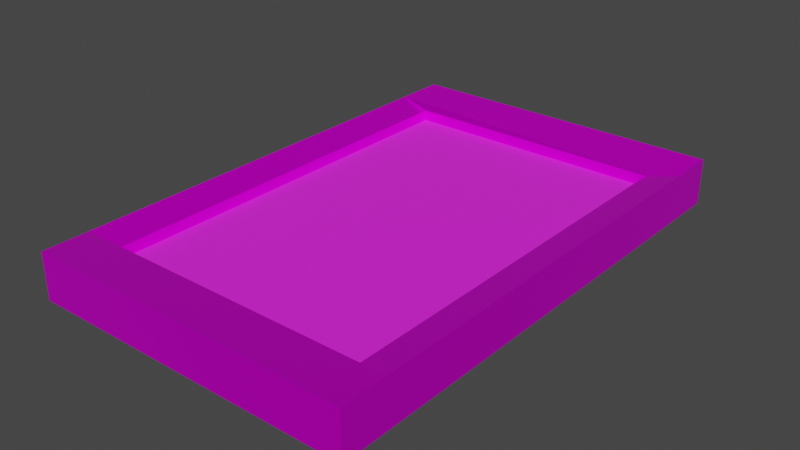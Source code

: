 # Source: platform.blend  (saved by Blender 2.82.7; exported with 4.5.12 LTS)
import bpy
from mathutils import Matrix  # noqa: F401  (used for matrix-valued properties, if any)

bpy.ops.wm.read_factory_settings(use_empty=True)
scene = bpy.context.scene
scene.name = 'Scene'

# ---- collections
col_collection = bpy.data.collections.new('Collection'); scene.collection.children.link(col_collection)

# ---- images (referenced by path relative to the original .blend; pixels are not part of the script)
import os
ASSET_DIR = os.environ.get("B2B_ASSET_DIR", "")  # directory of the original .blend (textures are referenced by path, not embedded)
HERE = os.path.dirname(os.path.abspath(__file__))  # packed textures are extracted next to this script under _unpacked/

def load_image(name, relpath, width, height, colorspace="sRGB"):
    """Load a texture the original file referenced (path relative to the .blend, or extracted next to this script)."""
    p = next((c for c in (os.path.join(HERE, relpath), os.path.join(ASSET_DIR, relpath)) if relpath and os.path.exists(c)), "")
    if p:
        img = bpy.data.images.load(p, check_existing=True)
        img.name = name
    else:  # same state as the original file: an image datablock whose file is absent (Cycles renders it pink)
        img = bpy.data.images.new(name, width, height)
        img.source = "FILE"
        img.filepath = "//" + (relpath or name)
    img.colorspace_settings.name = colorspace
    return img
img_metal_pitted_002_basecolor_png = load_image('Metal_Pitted_002_basecolor.png', 'Metal_Pitted_002_basecolor.png', 1024, 1024, 'sRGB')
img_metal_pitted_001_basecolor_jpg_001 = load_image('Metal_Pitted_001_basecolor.jpg.001', 'Metal_Pitted_001_basecolor.jpg', 1024, 1024, 'sRGB')

# ---- materials (node trees are filled in below, after node groups)
mat_material_002 = bpy.data.materials.new('Material.002')
mat_material_002.use_transparent_shadow = False
mat_material_003 = bpy.data.materials.new('Material.003')
mat_material_003.use_transparent_shadow = False

# ---- material node trees
mat_material_002.use_nodes = True; mat_material_002.node_tree.nodes.clear()
_N = mat_material_002.node_tree.nodes; _L = mat_material_002.node_tree.links
n0 = _N.new('ShaderNodeOutputMaterial'); n0.name = 'Material Output'; n0.location = (300, 300)
n1 = _N.new('ShaderNodeBsdfPrincipled'); n1.name = 'Principled BSDF'; n1.location = (10, 300)
n1.distribution = 'GGX'
n1.subsurface_method = 'BURLEY'
n1.inputs[1].default_value = 0.5583
n1.inputs[2].default_value = 0.2083
n1.inputs[3].default_value = 1.45
n1.inputs[13].default_value = 0.0
n1.inputs[27].default_value = (0.0, 0.0, 0.0, 1.0)
n1.inputs[28].default_value = 1.0
n2 = _N.new('ShaderNodeTexImage'); n2.name = 'Image Texture'; n2.location = (-280, 280)
n2.image = img_metal_pitted_002_basecolor_png
_L.new(n1.outputs[0], n0.inputs[0])
_L.new(n2.outputs[0], n1.inputs[0])
n0.is_active_output = True
mat_material_003.use_nodes = True; mat_material_003.node_tree.nodes.clear()
_N = mat_material_003.node_tree.nodes; _L = mat_material_003.node_tree.links
n0 = _N.new('ShaderNodeOutputMaterial'); n0.name = 'Material Output'; n0.location = (300, 300)
n1 = _N.new('ShaderNodeBsdfPrincipled'); n1.name = 'Principled BSDF'; n1.location = (10, 300)
n1.distribution = 'GGX'
n1.subsurface_method = 'BURLEY'
n1.inputs[1].default_value = 0.1583
n1.inputs[2].default_value = 1.0
n1.inputs[3].default_value = 1.45
n1.inputs[13].default_value = 1.0
n1.inputs[27].default_value = (0.0, 0.0, 0.0, 1.0)
n1.inputs[28].default_value = 1.0
n2 = _N.new('ShaderNodeTexImage'); n2.name = 'Image Texture'; n2.location = (-280, 280)
n2.image = img_metal_pitted_001_basecolor_jpg_001
_L.new(n1.outputs[0], n0.inputs[0])
_L.new(n2.outputs[0], n1.inputs[0])
n0.is_active_output = True

# ---- world
world_world = bpy.data.worlds.new('World'); scene.world = world_world
world_world.use_nodes = True; world_world.node_tree.nodes.clear()
_N = world_world.node_tree.nodes; _L = world_world.node_tree.links
n0 = _N.new('ShaderNodeOutputWorld'); n0.name = 'World Output'; n0.location = (300, 300)
n1 = _N.new('ShaderNodeBackground'); n1.name = 'Background'; n1.location = (10, 300)
n1.inputs[0].default_value = (0.05088, 0.05088, 0.05088, 1.0)
_L.new(n1.outputs[0], n0.inputs[0])
n0.is_active_output = True
world_world.color = (0.05088, 0.05088, 0.05088)
world_world.use_sun_shadow = False
world_world.sun_shadow_jitter_overblur = 0.0

# ---- meshes
me_cube_001 = bpy.data.meshes.new('Cube.001')
me_cube_001.from_pydata([(1.908, 2.983, 0.1259), (1.908, 2.983, -0.3086), (1.908, -2.957, 0.1259), (1.908, -2.957, -0.3086), (-1.892, 2.983, 0.1259), (-1.892, 2.983, -0.3086), (-1.892, -2.957, 0.1259), (-1.892, -2.957, -0.3086), (-1.892, 2.389, -0.3086), (1.908, 2.389, -0.3086), (-1.892, -2.422, -0.3086), (1.908, -2.422, -0.3086), (1.528, 2.983, -0.3086), (1.528, -2.957, -0.3086), (1.528, 2.389, -0.002484), (1.528, -2.422, -0.002484), (-1.55, 2.983, -0.3086), (-1.55, -2.957, -0.3086), (-1.55, 2.389, -0.002484), (-1.55, -2.422, -0.002484), (-1.55, -2.957, 0.2259), (-1.892, -2.957, 0.2259), (1.908, -2.422, 0.2259), (1.908, -2.957, 0.2259), (-1.892, 2.389, 0.2259), (-1.892, 2.983, 0.2259), (1.528, 2.983, 0.2259), (1.908, 2.983, 0.2259), (1.908, 2.389, 0.2259), (-1.892, -2.422, 0.2259), (1.528, 2.389, 0.1237), (1.528, -2.422, 0.1255), (1.528, -2.957, 0.2259), (-1.55, 2.983, 0.2259), (-1.55, 2.389, 0.1237), (-1.55, -2.422, 0.1255)], [], [(19, 18, 34, 35), (21, 24, 29), (34, 24, 29, 35), (28, 30, 31, 22), (35, 29, 21, 20, 32, 23, 22, 31), (33, 25, 24, 34, 30, 28, 27, 26), (18, 14, 30, 34), (15, 19, 35, 31), (0, 1, 12, 16, 5, 4, 25, 33, 26, 27), (14, 15, 31, 30), (2, 3, 11, 9, 1, 0, 27, 28, 22, 23), (6, 7, 17, 13, 3, 2, 23, 32, 20, 21), (11, 3, 13, 17, 7, 10, 8, 5, 16, 12, 1, 9), (4, 5, 8, 10, 7, 6, 21, 29, 24, 25)])
me_cube_001.polygons.foreach_set('use_smooth', [True] * 14)
_k = set([(0, 1), (0, 27), (1, 9), (1, 12), (2, 3), (2, 23), (3, 11), (3, 13), (4, 5), (4, 25), (5, 8), (5, 16), (6, 7), (6, 21), (7, 10), (7, 17), (8, 10), (9, 11), (12, 16), (13, 17), (14, 15), (14, 18), (14, 30), (15, 19), (15, 31), (18, 19), (18, 34), (19, 35), (20, 21), (20, 32), (21, 29), (22, 23), (22, 28), (22, 31), (23, 32), (24, 25), (24, 29), (24, 34), (25, 33), (26, 27), (26, 33), (27, 28), (28, 30), (29, 35), (30, 31), (30, 34), (31, 35), (34, 35)])
me_cube_001.attributes.new('sharp_edge', 'BOOLEAN', 'EDGE').data.foreach_set('value', [ (min(e.vertices), max(e.vertices)) in _k for e in me_cube_001.edges])
_uv = me_cube_001.uv_layers.new(name='UVMap')
_uv.uv.foreach_set('vector', [0.8525, 0.7275, 0.8525, 0.525, 0.8525, 0.525, 0.8525, 0.7275, 0.875, 0.75, 0.875, 0.525, 0.875, 0.7275, 0.8525, 0.525, 0.875, 0.525, 0.875, 0.7275, 0.8525, 0.7275, 0.625, 0.525, 0.65, 0.525, 0.65, 0.7275, 0.625, 0.7275, 0.8525, 0.7275, 0.875, 0.7275, 0.875, 0.75, 0.8525, 0.75, 0.65, 0.75, 0.625, 0.75, 0.625, 0.7275, 0.65, 0.7275, 0.8525, 0.5, 0.875, 0.5, 0.875, 0.525, 0.8525, 0.525, 0.65, 0.525, 0.625, 0.525, 0.625, 0.5, 0.65, 0.5, 0.8525, 0.525, 0.65, 0.525, 0.65, 0.525, 0.8525, 0.525, 0.65, 0.7275, 0.8525, 0.7275, 0.8525, 0.7275, 0.65, 0.7275, 0.625, 0.5, 0.375, 0.5, 0.375, 0.475, 0.375, 0.2725, 0.375, 0.25, 0.625, 0.25, 0.625, 0.25, 0.625, 0.2725, 0.625, 0.475, 0.625, 0.5, 0.65, 0.525, 0.65, 0.7275, 0.65, 0.7275, 0.65, 0.525, 0.625, 0.75, 0.375, 0.75, 0.375, 0.7275, 0.375, 0.525, 0.375, 0.5, 0.625, 0.5, 0.625, 0.5, 0.625, 0.525, 0.625, 0.7275, 0.625, 0.75, 0.625, 1.0, 0.375, 1.0, 0.375, 0.9775, 0.375, 0.775, 0.375, 0.75, 0.625, 0.75, 0.625, 0.75, 0.625, 0.775, 0.625, 0.9775, 0.625, 1.0, 0.375, 0.7275, 0.375, 0.75, 0.35, 0.75, 0.1475, 0.75, 0.125, 0.75, 0.125, 0.7275, 0.125, 0.525, 0.125, 0.5, 0.1475, 0.5, 0.35, 0.5, 0.375, 0.5, 0.375, 0.525, 0.625, 0.25, 0.375, 0.25, 0.375, 0.225, 0.375, 0.0225, 0.375, 0.0, 0.625, 0.0, 0.625, 0.0, 0.625, 0.0225, 0.625, 0.225, 0.625, 0.25])
me_cube_001.materials.append(mat_material_002)
me_cube_001.use_remesh_fix_poles = True
me_cube_001.use_remesh_preserve_attributes = False
me_cube_001.use_mirror_vertex_groups = False
me_cube_001.update()
me_cube_001.normals_split_custom_set([tuple(v) for v in zip(*[iter([1.0, 4.57e-09, 0.0, 1.0, 4.57e-09, 0.0, 1.0, 4.57e-09, 0.0, 1.0, 4.57e-09, 0.0, 1.0, 0.0, 0.0, 1.0, 0.0, 0.0, 1.0, 0.0, 0.0, 0.284, 0.0001858, 0.9588, 0.284, 0.0001858, 0.9588, 0.284, 0.0001858, 0.9588, 0.284, 0.0001858, 0.9588, -0.2576, 0.0001872, 0.9663, -0.2576, 0.0001872, 0.9663, -0.2576, 0.0001872, 0.9663, -0.2576, 0.0001872, 0.9663, 0.0, 0.1675, 0.9859, 0.0, 0.1675, 0.9859, 0.0, 0.1675, 0.9859, 0.0, 0.1675, 0.9859, 0.0, 0.1675, 0.9859, 0.0, 0.1675, 0.9859, 0.0, 0.1675, 0.9859, 0.0, 0.1675, 0.9859, 0.0, -0.1539, 0.9881, 0.0, -0.1539, 0.9881, 0.0, -0.1539, 0.9881, 0.0, -0.1539, 0.9881, 0.0, -0.1539, 0.9881, 0.0, -0.1539, 0.9881, 0.0, -0.1539, 0.9881, 0.0, -0.1539, 0.9881, 0.0, -1.0, 0.0, 0.0, -1.0, 0.0, 0.0, -1.0, 0.0, 0.0, -1.0, 0.0, 0.0, 1.0, 0.0, 0.0, 1.0, 0.0, 0.0, 1.0, 0.0, 0.0, 1.0, 0.0, 0.0, 1.0, 2.348e-07, 0.0, 1.0, 2.348e-07, 0.0, 1.0, 2.348e-07, 0.0, 1.0, 2.348e-07, 0.0, 1.0, 2.348e-07, 0.0, 1.0, 2.348e-07, 0.0, 1.0, 2.348e-07, 0.0, 1.0, 2.348e-07, 0.0, 1.0, 2.348e-07, 0.0, 1.0, 2.348e-07, -1.0, 1.028e-08, 0.0, -1.0, 1.028e-08, 0.0, -1.0, 1.028e-08, 0.0, -1.0, 1.028e-08, 0.0, 1.0, 1.408e-08, 0.0, 1.0, 1.408e-08, 0.0, 1.0, 1.408e-08, 0.0, 1.0, 1.408e-08, 0.0, 1.0, 1.408e-08, 0.0, 1.0, 1.408e-08, 0.0, 1.0, 1.408e-08, 0.0, 1.0, 1.408e-08, 0.0, 1.0, 1.408e-08, 0.0, 1.0, 1.408e-08, 0.0, 0.0, -1.0, 5.87e-08, 0.0, -1.0, 5.87e-08, 0.0, -1.0, 5.87e-08, 0.0, -1.0, 5.87e-08, 0.0, -1.0, 5.87e-08, 0.0, -1.0, 5.87e-08, 0.0, -1.0, 5.87e-08, 0.0, -1.0, 5.87e-08, 0.0, -1.0, 5.87e-08, 0.0, -1.0, 5.87e-08, 0.0, 0.0, -1.0, 0.0, 0.0, -1.0, 0.0, 0.0, -1.0, 0.0, 0.0, -1.0, 0.0, 0.0, -1.0, 0.0, 0.0, -1.0, 0.0, 0.0, -1.0, 0.0, 0.0, -1.0, 0.0, 0.0, -1.0, 0.0, 0.0, -1.0, 0.0, 0.0, -1.0, 0.0, 0.0, -1.0, -1.0, -1.408e-08, 0.0, -1.0, -1.408e-08, 0.0, -1.0, -1.408e-08, 0.0, -1.0, -1.408e-08, 0.0, -1.0, -1.408e-08, 0.0, -1.0, -1.408e-08, 0.0, -1.0, -1.408e-08, 0.0, -1.0, -1.408e-08, 0.0, -1.0, -1.408e-08, 0.0, -1.0, -1.408e-08, 0.0])] * 3)])
me_cube_002 = bpy.data.meshes.new('Cube.002')
me_cube_002.from_pydata([(1.528, 2.389, -0.002484), (1.528, -2.422, -0.002484), (-1.55, 2.389, -0.002484), (-1.55, -2.422, -0.002484)], [], [(0, 2, 3, 1)])
me_cube_002.polygons.foreach_set('use_smooth', [True] * 1)
_k = set([(0, 1), (0, 2), (1, 3), (2, 3)])
me_cube_002.attributes.new('sharp_edge', 'BOOLEAN', 'EDGE').data.foreach_set('value', [ (min(e.vertices), max(e.vertices)) in _k for e in me_cube_002.edges])
_uv = me_cube_002.uv_layers.new(name='UVMap')
_uv.uv.foreach_set('vector', [0.0818, 0.0818, 0.9207, 0.0818, 0.9207, 0.9207, 0.0818, 0.9207])
me_cube_002.materials.append(mat_material_003)
me_cube_002.use_remesh_fix_poles = True
me_cube_002.use_remesh_preserve_attributes = False
me_cube_002.use_mirror_vertex_groups = False
me_cube_002.update()
me_cube_002.normals_split_custom_set([tuple(v) for v in zip(*[iter([0.0, 0.0, 1.0, 0.0, 0.0, 1.0, 0.0, 0.0, 1.0, 0.0, 0.0, 1.0])] * 3)])

# ---- objects
ob_cube_001 = bpy.data.objects.new('Cube.001', me_cube_001)
ob_cube_002 = bpy.data.objects.new('Cube.002', me_cube_002)

# ---- transforms, parenting, visibility, modifiers, constraints
ob_cube_001.location = (0.0, 0.0, 0.0)
ob_cube_001.rotation_euler = (-1.629e-07, 0.0, 0.0)
ob_cube_001.color = (0.8, 0.8, 0.8, 1.0)
ob_cube_001.lineart.crease_threshold = 0.0
ob_cube_002.location = (0.0, 0.0, 0.0)
ob_cube_002.rotation_euler = (-1.629e-07, 0.0, 0.0)
ob_cube_002.color = (0.8, 0.8, 0.8, 1.0)
ob_cube_002.lineart.crease_threshold = 0.0

# ---- collection membership
col_collection.objects.link(ob_cube_001)
col_collection.objects.link(ob_cube_002)

# ---- scene / render settings (as saved in the file)
scene.frame_start = 1; scene.frame_end = 250; scene.frame_set(1)
scene.render.engine = 'BLENDER_EEVEE_NEXT'
scene.cycles.use_denoising = False
scene.cycles.samples = 128
scene.cycles.sampling_pattern = 'TABULATED_SOBOL'
scene.cycles.use_adaptive_sampling = False
scene.cycles.use_light_tree = False
scene.view_settings.view_transform = 'Filmic'
bpy.context.view_layer.update()

# ---- added for rendering (the .blend has no active camera and no usable light): camera, sun
cam_auto = bpy.data.cameras.new('AutoCamera')
cam_auto.lens = 50.0
cam_auto.sensor_width = 36.0
cam_auto.clip_end = 1000.0
ob_auto_camera = bpy.data.objects.new('AutoCamera', cam_auto)
scene.collection.objects.link(ob_auto_camera)
ob_auto_camera.location = (6.55137, -7.83832, 5.19301)
ob_auto_camera.rotation_euler = (1.09748, -7.21219e-08, 0.694738)
scene.camera = ob_auto_camera
light_auto_sun = bpy.data.lights.new('AutoSun', 'SUN')
light_auto_sun.energy = 3.0
light_auto_sun.angle = 0.0523599
ob_auto_sun = bpy.data.objects.new('AutoSun', light_auto_sun)
scene.collection.objects.link(ob_auto_sun)
ob_auto_sun.rotation_euler = (0.872665, 0.174533, 0.523599)
bpy.context.view_layer.update()
